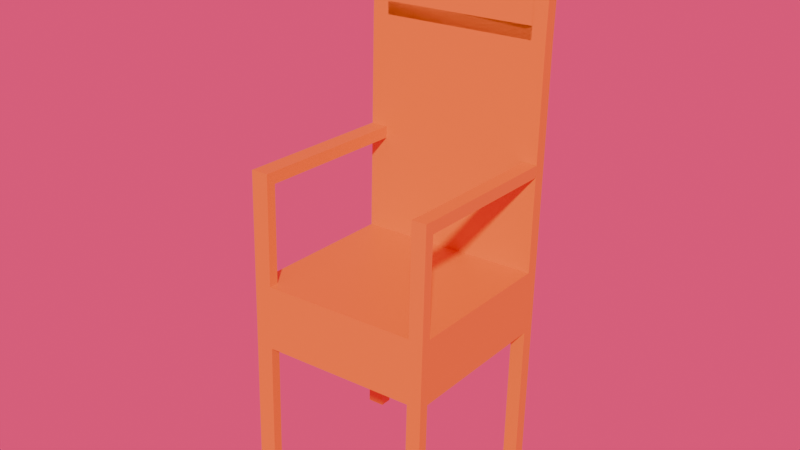 # Source: Silla.blend  (saved by Blender 4.0.36; exported with 4.5.12 LTS)
import bpy
from mathutils import Matrix  # noqa: F401  (used for matrix-valued properties, if any)

bpy.ops.wm.read_factory_settings(use_empty=True)
scene = bpy.context.scene
scene.name = 'Scene'

# ---- collections
col_collection = bpy.data.collections.new('Collection'); scene.collection.children.link(col_collection)

# ---- materials (node trees are filled in below, after node groups)
mat_material = bpy.data.materials.new('Material')
mat_material.alpha_threshold = 0.0
mat_material.use_transparent_shadow = False
mat_material.roughness = 0.5
mat_material.line_color = (0.0, 0.0, 0.0, 1.0)

# ---- material node trees
mat_material.use_nodes = True; mat_material.node_tree.nodes.clear()
_N = mat_material.node_tree.nodes; _L = mat_material.node_tree.links
n0 = _N.new('ShaderNodeOutputMaterial'); n0.name = 'Material Output'; n0.location = (300, 300)
n1 = _N.new('ShaderNodeBsdfPrincipled'); n1.name = 'Principled BSDF'; n1.location = (10, 300)
n1.inputs[0].default_value = (0.8008, 0.2367, 0.02301, 1.0)
n1.inputs[3].default_value = 1.45
_L.new(n1.outputs[0], n0.inputs[0])
n0.is_active_output = True

# ---- world
world_world = bpy.data.worlds.new('World'); scene.world = world_world
world_world.use_nodes = True; world_world.node_tree.nodes.clear()
_N = world_world.node_tree.nodes; _L = world_world.node_tree.links
n0 = _N.new('ShaderNodeOutputWorld'); n0.name = 'World Output'; n0.location = (300, 300)
n1 = _N.new('ShaderNodeBackground'); n1.name = 'Background'; n1.location = (10, 300)
n2 = _N.new('ShaderNodeBrightContrast'); n2.name = 'Brillo / Contraste'; n2.location = (-190, 280)
n2.inputs[0].default_value = (1.0, 0.03848, 0.1881, 1.0)
_L.new(n1.outputs[0], n0.inputs[0])
_L.new(n2.outputs[0], n1.inputs[0])
n0.is_active_output = True
world_world.color = (0.05088, 0.05088, 0.05088)
world_world.use_sun_shadow = False
world_world.sun_shadow_jitter_overblur = 0.0

# ---- meshes
me_cube = bpy.data.meshes.new('Cube')
me_cube.from_pydata([(1.0, 1.0, 1.0), (1.0, 1.0, -1.0), (1.0, -1.0, 1.0), (1.0, -1.0, -1.0), (-1.0, 1.0, 1.0), (-1.0, 1.0, -1.0), (-1.0, -1.0, 1.0), (-1.0, -1.0, -1.0), (1.0, 1.0, 0.8927), (-1.0, -1.0, 0.8927), (1.0, -1.0, 0.8927), (-1.0, 1.0, 0.8927), (-1.0, 0.846, -1.0), (1.0, 0.846, 1.0), (-1.0, 0.846, 1.0), (1.0, 0.846, -1.0), (1.0, 0.846, 0.8927), (-1.0, 0.846, 0.8927), (-1.0, -0.8122, -1.0), (1.0, -0.8122, 1.0), (1.0, -0.8122, 0.8927), (-1.0, -0.8122, 1.0), (1.0, -0.8122, -1.0), (-1.0, -0.8122, 0.8927), (1.0, 1.0, -0.8595), (1.0, -1.0, -0.8595), (-1.0, 1.0, -0.8595), (-1.0, -1.0, -0.8595), (-1.0, 0.846, -0.8595), (1.0, 0.846, -0.8595), (-1.0, -0.8122, -0.8595), (1.0, -0.8122, -0.8595), (52.38, 1.0, -0.8595), (52.38, 1.0, -1.0), (52.38, -1.0, -0.8595), (52.38, -1.0, -1.0), (52.38, -0.8122, 1.0), (52.38, -1.0, 1.0), (52.38, 0.846, -1.0), (52.38, 1.0, 1.0), (52.38, 1.0, 0.8927), (52.38, -1.0, 0.8927), (52.38, -0.8122, 0.8927), (52.38, 0.846, 1.0), (52.38, 0.846, 0.8927), (52.38, 0.846, -0.8595), (52.38, -0.8122, -1.0), (52.38, -0.8122, -0.8595), (-56.56, -0.8122, -1.0), (-56.56, -1.0, -1.0), (-56.56, 1.0, -0.8595), (-56.56, 1.0, -1.0), (-56.56, 0.846, -1.0), (-56.56, 0.846, -0.8595), (-56.56, -0.8122, -0.8595), (-56.56, -1.0, -0.8595), (-59.78, 0.846, -1.0), (-59.78, 0.846, -0.8595), (-56.56, -0.817, -0.8595), (-56.56, -0.817, -1.0), (-59.78, -0.817, -0.8595), (-59.78, -0.817, -1.0), (-25.62, -1.0, 0.8927), (-25.62, -1.0, 1.0), (-25.62, -0.8122, 1.0), (-25.62, -0.8122, 0.8927), (-25.26, 0.846, 1.0), (-25.26, 1.0, 1.0), (-25.26, 1.0, 0.8927), (-25.26, 0.846, 0.8927), (-28.62, -1.0, 0.8927), (-28.62, -1.0, 1.0), (-28.62, -0.8122, 1.0), (-28.62, -0.8122, 0.8927), (-25.62, -1.0, -0.8655), (-25.62, -0.8122, -0.8655), (-28.62, -1.0, -0.8655), (-28.62, -0.8122, -0.8655), (-28.2, 0.846, 1.0), (-28.2, 1.0, 1.0), (-28.2, 1.0, 0.8927), (-28.2, 0.846, 0.8927), (-25.2, 0.846, 0.9998), (-25.2, 0.9999, 0.9998), (-25.2, 0.846, 0.8925), (-25.2, 0.9999, 0.8925), (-28.14, 0.846, 0.9998), (-28.14, 0.9999, 0.9998), (-28.14, 0.846, 0.8925), (-28.14, 0.9999, 0.8925), (-25.2, 0.846, -0.856), (-25.2, 0.9999, -0.856), (-28.14, 0.846, -0.856), (-28.14, 0.9999, -0.856), (-76.95, -0.8, -1.0), (-76.95, -0.9878, -1.0), (-76.95, 1.012, -0.8595), (-76.95, 1.012, -1.0), (-76.95, 0.8583, -1.0), (-76.95, 0.8583, -0.8595), (-76.95, -0.8, -0.8595), (-76.95, -0.9878, -0.8595), (-80.17, -0.8, -1.0), (-80.17, -0.9878, -1.0), (-80.17, 1.012, -0.8595), (-80.17, 1.012, -1.0), (-80.17, 0.8583, -1.0), (-80.17, 0.8583, -0.8595), (-80.17, -0.8, -0.8595), (-80.17, -0.9878, -0.8595), (15.04, -0.8122, 0.8927), (15.04, -1.0, 0.8927), (15.04, -0.8122, -1.0), (15.04, 0.846, -1.0), (15.04, 1.0, 0.8927), (15.04, 0.846, 0.8927), (15.04, 0.846, -0.8595), (15.04, 0.846, 1.0), (15.04, -0.8122, 1.0), (15.04, -0.8122, -0.8595), (15.04, 1.0, -0.8595), (15.04, -1.0, -0.8595)], [], [(19, 21, 6, 2), (10, 2, 6, 9), (11, 17, 69, 68), (18, 22, 3, 7), (3, 22, 46, 35), (11, 4, 0, 8), (26, 11, 8, 24), (16, 13, 117, 115), (28, 17, 11, 26), (25, 10, 9, 27), (30, 23, 17, 28), (15, 29, 116, 113), (0, 13, 43, 39), (5, 1, 15, 12), (23, 21, 14, 17), (0, 4, 14, 13), (21, 23, 65, 64), (27, 9, 23, 30), (29, 16, 20, 31), (16, 29, 116, 115), (12, 15, 22, 18), (13, 14, 21, 19), (20, 16, 115, 110), (12, 18, 48, 52), (31, 25, 34, 47), (7, 27, 55, 49), (3, 25, 27, 7), (26, 5, 51, 50), (13, 16, 44, 43), (5, 26, 24, 1), (42, 36, 37, 41), (40, 39, 43, 44), (33, 32, 45, 38), (46, 47, 34, 35), (2, 10, 41, 37), (19, 2, 37, 36), (16, 8, 40, 44), (1, 24, 32, 33), (24, 29, 45, 32), (10, 20, 42, 41), (22, 31, 47, 46), (15, 1, 33, 38), (20, 19, 36, 42), (25, 3, 35, 34), (8, 0, 39, 40), (29, 15, 38, 45), (57, 53, 99, 107), (48, 49, 95, 94), (52, 53, 58, 59), (28, 26, 50, 53), (30, 28, 53, 54), (18, 7, 49, 48), (27, 30, 54, 55), (5, 12, 52, 51), (53, 52, 98, 99), (49, 55, 101, 95), (53, 50, 96, 99), (51, 52, 98, 97), (56, 57, 107, 106), (54, 53, 99, 100), (52, 56, 106, 98), (50, 51, 97, 96), (59, 58, 60, 61), (56, 52, 59, 61), (57, 56, 61, 60), (53, 57, 60, 58), (64, 65, 73, 72), (9, 6, 63, 62), (23, 9, 62, 65), (6, 21, 64, 63), (69, 81, 88, 84), (17, 14, 66, 69), (4, 11, 68, 67), (14, 4, 67, 66), (70, 71, 72, 73), (63, 64, 72, 71), (70, 73, 77, 76), (62, 63, 71, 70), (75, 74, 76, 77), (62, 70, 76, 74), (65, 62, 74, 75), (73, 65, 75, 77), (81, 78, 79, 80), (67, 79, 87, 83), (69, 66, 78, 81), (67, 68, 80, 79), (85, 84, 90, 91), (82, 83, 87, 86), (81, 80, 89, 88), (68, 69, 84, 85), (79, 78, 86, 87), (66, 67, 83, 82), (78, 66, 82, 86), (80, 68, 85, 89), (91, 90, 92, 93), (84, 88, 92, 90), (89, 85, 91, 93), (88, 89, 93, 92), (96, 97, 105, 104), (94, 100, 99, 98), (103, 109, 108, 102), (106, 107, 104, 105), (95, 101, 109, 103), (97, 98, 106, 105), (94, 95, 103, 102), (99, 96, 104, 107), (101, 100, 108, 109), (100, 94, 102, 108), (55, 54, 100, 101), (52, 48, 94, 98), (119, 110, 111, 121), (120, 114, 115, 116), (115, 117, 118, 110), (113, 116, 119, 112), (25, 31, 119, 121), (31, 20, 110, 119), (24, 8, 114, 120), (29, 31, 119, 116), (10, 25, 121, 111), (22, 15, 113, 112), (8, 16, 115, 114), (29, 24, 120, 116), (20, 10, 111, 110), (31, 22, 112, 119), (13, 19, 118, 117), (19, 20, 110, 118)])
_uv = me_cube.uv_layers.new(name='UVMap')
_uv.uv.foreach_set('vector', [0.625, 0.7265, 0.875, 0.7265, 0.875, 0.75, 0.625, 0.75, 0.6116, 0.75, 0.625, 0.75, 0.625, 1.0, 0.6116, 1.0, 0.6116, 0.25, 0.6116, 0.2308, 0.6116, 0.2308, 0.6116, 0.25, 0.125, 0.7265, 0.375, 0.7265, 0.375, 0.75, 0.125, 0.75, 0.375, 0.75, 0.375, 0.7265, 0.375, 0.7265, 0.375, 0.75, 0.6116, 0.25, 0.625, 0.25, 0.625, 0.5, 0.6116, 0.5, 0.3926, 0.25, 0.6116, 0.25, 0.6116, 0.5, 0.3926, 0.5, 0.6116, 0.5192, 0.625, 0.5192, 0.625, 0.5192, 0.6116, 0.5192, 0.3926, 0.2308, 0.6116, 0.2308, 0.6116, 0.25, 0.3926, 0.25, 0.3926, 0.75, 0.6116, 0.75, 0.6116, 1.0, 0.3926, 1.0, 0.3926, 0.02347, 0.6116, 0.02347, 0.6116, 0.2308, 0.3926, 0.2308, 0.375, 0.5192, 0.3926, 0.5192, 0.3926, 0.5192, 0.375, 0.5192, 0.625, 0.5, 0.625, 0.5192, 0.625, 0.5192, 0.625, 0.5, 0.125, 0.5, 0.375, 0.5, 0.375, 0.5192, 0.125, 0.5192, 0.6116, 0.02347, 0.625, 0.02347, 0.625, 0.2308, 0.6116, 0.2308, 0.625, 0.5, 0.875, 0.5, 0.875, 0.5192, 0.625, 0.5192, 0.625, 0.02347, 0.6116, 0.02347, 0.6116, 0.02347, 0.625, 0.02347, 0.3926, 0.0, 0.6116, 0.0, 0.6116, 0.02347, 0.3926, 0.02347, 0.3926, 0.5192, 0.6116, 0.5192, 0.6116, 0.7265, 0.3926, 0.7265, 0.6116, 0.5192, 0.3926, 0.5192, 0.3926, 0.5192, 0.6116, 0.5192, 0.125, 0.5192, 0.375, 0.5192, 0.375, 0.7265, 0.125, 0.7265, 0.625, 0.5192, 0.875, 0.5192, 0.875, 0.7265, 0.625, 0.7265, 0.6116, 0.7265, 0.6116, 0.5192, 0.6116, 0.5192, 0.6116, 0.7265, 0.125, 0.5192, 0.125, 0.7265, 0.125, 0.7265, 0.125, 0.5192, 0.3926, 0.7265, 0.3926, 0.75, 0.3926, 0.75, 0.3926, 0.7265, 0.375, 1.0, 0.3926, 1.0, 0.3926, 1.0, 0.375, 1.0, 0.375, 0.75, 0.3926, 0.75, 0.3926, 1.0, 0.375, 1.0, 0.3926, 0.25, 0.375, 0.25, 0.375, 0.25, 0.3926, 0.25, 0.625, 0.5192, 0.6116, 0.5192, 0.6116, 0.5192, 0.625, 0.5192, 0.375, 0.25, 0.3926, 0.25, 0.3926, 0.5, 0.375, 0.5, 0.6116, 0.7265, 0.625, 0.7265, 0.625, 0.75, 0.6116, 0.75, 0.6116, 0.5, 0.625, 0.5, 0.625, 0.5192, 0.6116, 0.5192, 0.375, 0.5, 0.3926, 0.5, 0.3926, 0.5192, 0.375, 0.5192, 0.375, 0.7265, 0.3926, 0.7265, 0.3926, 0.75, 0.375, 0.75, 0.625, 0.75, 0.6116, 0.75, 0.6116, 0.75, 0.625, 0.75, 0.625, 0.7265, 0.625, 0.75, 0.625, 0.75, 0.625, 0.7265, 0.6116, 0.5192, 0.6116, 0.5, 0.6116, 0.5, 0.6116, 0.5192, 0.375, 0.5, 0.3926, 0.5, 0.3926, 0.5, 0.375, 0.5, 0.3926, 0.5, 0.3926, 0.5192, 0.3926, 0.5192, 0.3926, 0.5, 0.6116, 0.75, 0.6116, 0.7265, 0.6116, 0.7265, 0.6116, 0.75, 0.375, 0.7265, 0.3926, 0.7265, 0.3926, 0.7265, 0.375, 0.7265, 0.375, 0.5192, 0.375, 0.5, 0.375, 0.5, 0.375, 0.5192, 0.6116, 0.7265, 0.625, 0.7265, 0.625, 0.7265, 0.6116, 0.7265, 0.3926, 0.75, 0.375, 0.75, 0.375, 0.75, 0.3926, 0.75, 0.6116, 0.5, 0.625, 0.5, 0.625, 0.5, 0.6116, 0.5, 0.3926, 0.5192, 0.375, 0.5192, 0.375, 0.5192, 0.3926, 0.5192, 0.3926, 0.2308, 0.3926, 0.2308, 0.3926, 0.2308, 0.3926, 0.2308, 0.125, 0.7265, 0.125, 0.75, 0.125, 0.75, 0.125, 0.7265, 0.375, 0.2308, 0.3926, 0.2308, 0.3926, 0.2308, 0.375, 0.2308, 0.3926, 0.2308, 0.3926, 0.25, 0.3926, 0.25, 0.3926, 0.2308, 0.3926, 0.02347, 0.3926, 0.2308, 0.3926, 0.2308, 0.3926, 0.02347, 0.125, 0.7265, 0.125, 0.75, 0.125, 0.75, 0.125, 0.7265, 0.3926, 0.0, 0.3926, 0.02347, 0.3926, 0.02347, 0.3926, 0.0, 0.125, 0.5, 0.125, 0.5192, 0.125, 0.5192, 0.125, 0.5, 0.3926, 0.2308, 0.375, 0.2308, 0.375, 0.2308, 0.3926, 0.2308, 0.375, 1.0, 0.3926, 1.0, 0.3926, 1.0, 0.375, 1.0, 0.3926, 0.2308, 0.3926, 0.25, 0.3926, 0.25, 0.3926, 0.2308, 0.125, 0.5, 0.125, 0.5192, 0.125, 0.5192, 0.125, 0.5, 0.375, 0.2308, 0.3926, 0.2308, 0.3926, 0.2308, 0.375, 0.2308, 0.3926, 0.02347, 0.3926, 0.2308, 0.3926, 0.2308, 0.3926, 0.02347, 0.125, 0.5192, 0.125, 0.5192, 0.125, 0.5192, 0.125, 0.5192, 0.3926, 0.25, 0.375, 0.25, 0.375, 0.25, 0.3926, 0.25, 0.375, 0.2308, 0.3926, 0.2308, 0.3926, 0.2308, 0.375, 0.2308, 0.125, 0.5192, 0.125, 0.5192, 0.125, 0.5192, 0.125, 0.5192, 0.3926, 0.2308, 0.375, 0.2308, 0.375, 0.2308, 0.3926, 0.2308, 0.3926, 0.2308, 0.3926, 0.2308, 0.3926, 0.2308, 0.3926, 0.2308, 0.625, 0.02347, 0.6116, 0.02347, 0.6116, 0.02347, 0.625, 0.02347, 0.6116, 1.0, 0.625, 1.0, 0.625, 1.0, 0.6116, 1.0, 0.6116, 0.02347, 0.6116, 0.0, 0.6116, 0.0, 0.6116, 0.02347, 0.875, 0.75, 0.875, 0.7265, 0.875, 0.7265, 0.875, 0.75, 0.6116, 0.2308, 0.6116, 0.2308, 0.6116, 0.2308, 0.6116, 0.2308, 0.6116, 0.2308, 0.625, 0.2308, 0.625, 0.2308, 0.6116, 0.2308, 0.625, 0.25, 0.6116, 0.25, 0.6116, 0.25, 0.625, 0.25, 0.875, 0.5192, 0.875, 0.5, 0.875, 0.5, 0.875, 0.5192, 0.6116, 0.0, 0.625, 0.0, 0.625, 0.02347, 0.6116, 0.02347, 0.875, 0.75, 0.875, 0.7265, 0.875, 0.7265, 0.875, 0.75, 0.6116, 0.0, 0.6116, 0.02347, 0.6116, 0.02347, 0.6116, 0.0, 0.6116, 1.0, 0.625, 1.0, 0.625, 1.0, 0.6116, 1.0, 0.6116, 0.02347, 0.6116, 0.0, 0.6116, 0.0, 0.6116, 0.02347, 0.6116, 1.0, 0.6116, 1.0, 0.6116, 1.0, 0.6116, 1.0, 0.6116, 0.02347, 0.6116, 0.0, 0.6116, 0.0, 0.6116, 0.02347, 0.6116, 0.02347, 0.6116, 0.02347, 0.6116, 0.02347, 0.6116, 0.02347, 0.6116, 0.2308, 0.625, 0.2308, 0.625, 0.25, 0.6116, 0.25, 0.625, 0.25, 0.625, 0.25, 0.625, 0.25, 0.625, 0.25, 0.6116, 0.2308, 0.625, 0.2308, 0.625, 0.2308, 0.6116, 0.2308, 0.625, 0.25, 0.6116, 0.25, 0.6116, 0.25, 0.625, 0.25, 0.6116, 0.25, 0.6116, 0.2308, 0.6116, 0.2308, 0.6116, 0.25, 0.875, 0.5192, 0.875, 0.5, 0.875, 0.5, 0.875, 0.5192, 0.6116, 0.2308, 0.6116, 0.25, 0.6116, 0.25, 0.6116, 0.2308, 0.6116, 0.25, 0.6116, 0.2308, 0.6116, 0.2308, 0.6116, 0.25, 0.625, 0.25, 0.625, 0.2308, 0.625, 0.2308, 0.625, 0.25, 0.875, 0.5192, 0.875, 0.5, 0.875, 0.5, 0.875, 0.5192, 0.625, 0.2308, 0.625, 0.2308, 0.625, 0.2308, 0.625, 0.2308, 0.6116, 0.25, 0.6116, 0.25, 0.6116, 0.25, 0.6116, 0.25, 0.6116, 0.25, 0.6116, 0.2308, 0.6116, 0.2308, 0.6116, 0.25, 0.6116, 0.2308, 0.6116, 0.2308, 0.6116, 0.2308, 0.6116, 0.2308, 0.6116, 0.25, 0.6116, 0.25, 0.6116, 0.25, 0.6116, 0.25, 0.6116, 0.2308, 0.6116, 0.25, 0.6116, 0.25, 0.6116, 0.2308, 0.3926, 0.25, 0.375, 0.25, 0.375, 0.25, 0.3926, 0.25, 0.375, 0.02347, 0.3926, 0.02347, 0.3926, 0.2308, 0.375, 0.2308, 0.375, 0.0, 0.3926, 0.0, 0.3926, 0.02347, 0.375, 0.02347, 0.375, 0.2308, 0.3926, 0.2308, 0.3926, 0.25, 0.375, 0.25, 0.375, 1.0, 0.3926, 1.0, 0.3926, 1.0, 0.375, 1.0, 0.125, 0.5, 0.125, 0.5192, 0.125, 0.5192, 0.125, 0.5, 0.125, 0.7265, 0.125, 0.75, 0.125, 0.75, 0.125, 0.7265, 0.3926, 0.2308, 0.3926, 0.25, 0.3926, 0.25, 0.3926, 0.2308, 0.3926, 0.0, 0.3926, 0.02347, 0.3926, 0.02347, 0.3926, 0.0, 0.3926, 0.02347, 0.375, 0.02347, 0.375, 0.02347, 0.3926, 0.02347, 0.3926, 0.0, 0.3926, 0.02347, 0.3926, 0.02347, 0.3926, 0.0, 0.125, 0.5192, 0.125, 0.7265, 0.125, 0.7265, 0.125, 0.5192, 0.3926, 0.7265, 0.6116, 0.7265, 0.6116, 0.75, 0.3926, 0.75, 0.3926, 0.5, 0.6116, 0.5, 0.6116, 0.5192, 0.3926, 0.5192, 0.6116, 0.5192, 0.625, 0.5192, 0.625, 0.7265, 0.6116, 0.7265, 0.375, 0.5192, 0.3926, 0.5192, 0.3926, 0.7265, 0.375, 0.7265, 0.3926, 0.75, 0.3926, 0.7265, 0.3926, 0.7265, 0.3926, 0.75, 0.3926, 0.7265, 0.6116, 0.7265, 0.6116, 0.7265, 0.3926, 0.7265, 0.3926, 0.5, 0.6116, 0.5, 0.6116, 0.5, 0.3926, 0.5, 0.3926, 0.5192, 0.3926, 0.7265, 0.3926, 0.7265, 0.3926, 0.5192, 0.6116, 0.75, 0.3926, 0.75, 0.3926, 0.75, 0.6116, 0.75, 0.375, 0.7265, 0.375, 0.5192, 0.375, 0.5192, 0.375, 0.7265, 0.6116, 0.5, 0.6116, 0.5192, 0.6116, 0.5192, 0.6116, 0.5, 0.3926, 0.5192, 0.3926, 0.5, 0.3926, 0.5, 0.3926, 0.5192, 0.6116, 0.7265, 0.6116, 0.75, 0.6116, 0.75, 0.6116, 0.7265, 0.3926, 0.7265, 0.375, 0.7265, 0.375, 0.7265, 0.3926, 0.7265, 0.625, 0.5192, 0.625, 0.7265, 0.625, 0.7265, 0.625, 0.5192, 0.625, 0.7265, 0.6116, 0.7265, 0.6116, 0.7265, 0.625, 0.7265])
_ca = me_cube.color_attributes.new('Atributo', 'BYTE_COLOR', 'CORNER')
_ca.data.foreach_set('color', [1.0, 1.0, 1.0, 1.0, 1.0, 1.0, 1.0, 1.0, 1.0, 1.0, 1.0, 1.0, 1.0, 1.0, 1.0, 1.0, 1.0, 1.0, 1.0, 1.0, 1.0, 1.0, 1.0, 1.0, 1.0, 1.0, 1.0, 1.0, 1.0, 1.0, 1.0, 1.0, 1.0, 1.0, 1.0, 1.0, 1.0, 1.0, 1.0, 1.0, 1.0, 1.0, 1.0, 1.0, 1.0, 1.0, 1.0, 1.0, 1.0, 1.0, 1.0, 1.0, 1.0, 1.0, 1.0, 1.0, 1.0, 1.0, 1.0, 1.0, 1.0, 1.0, 1.0, 1.0, 1.0, 1.0, 1.0, 1.0, 1.0, 1.0, 1.0, 1.0, 1.0, 1.0, 1.0, 1.0, 1.0, 1.0, 1.0, 1.0, 1.0, 1.0, 1.0, 1.0, 1.0, 1.0, 1.0, 1.0, 1.0, 1.0, 1.0, 1.0, 1.0, 1.0, 1.0, 1.0, 1.0, 1.0, 1.0, 1.0, 1.0, 1.0, 1.0, 1.0, 1.0, 1.0, 1.0, 1.0, 1.0, 1.0, 1.0, 1.0, 1.0, 1.0, 1.0, 1.0, 1.0, 1.0, 1.0, 1.0, 1.0, 1.0, 1.0, 1.0, 1.0, 1.0, 1.0, 1.0, 1.0, 1.0, 1.0, 1.0, 1.0, 1.0, 1.0, 1.0, 1.0, 1.0, 1.0, 1.0, 1.0, 1.0, 1.0, 1.0, 1.0, 1.0, 1.0, 1.0, 1.0, 1.0, 1.0, 1.0, 1.0, 1.0, 1.0, 1.0, 1.0, 1.0, 1.0, 1.0, 1.0, 1.0, 1.0, 1.0, 1.0, 1.0, 1.0, 1.0, 1.0, 1.0, 1.0, 1.0, 1.0, 1.0, 1.0, 1.0, 1.0, 1.0, 1.0, 1.0, 1.0, 1.0, 1.0, 1.0, 1.0, 1.0, 1.0, 1.0, 1.0, 1.0, 1.0, 1.0, 1.0, 1.0, 1.0, 1.0, 1.0, 1.0, 1.0, 1.0, 1.0, 1.0, 1.0, 1.0, 1.0, 1.0, 1.0, 1.0, 1.0, 1.0, 1.0, 1.0, 1.0, 1.0, 1.0, 1.0, 1.0, 1.0, 1.0, 1.0, 1.0, 1.0, 1.0, 1.0, 1.0, 1.0, 1.0, 1.0, 1.0, 1.0, 1.0, 1.0, 1.0, 1.0, 1.0, 1.0, 1.0, 1.0, 1.0, 1.0, 1.0, 1.0, 1.0, 1.0, 1.0, 1.0, 1.0, 1.0, 1.0, 1.0, 1.0, 1.0, 1.0, 1.0, 1.0, 1.0, 1.0, 1.0, 1.0, 1.0, 1.0, 1.0, 1.0, 1.0, 1.0, 1.0, 1.0, 1.0, 1.0, 1.0, 1.0, 1.0, 1.0, 1.0, 1.0, 1.0, 1.0, 1.0, 1.0, 1.0, 1.0, 1.0, 1.0, 1.0, 1.0, 1.0, 1.0, 1.0, 1.0, 1.0, 1.0, 1.0, 1.0, 1.0, 1.0, 1.0, 1.0, 1.0, 1.0, 1.0, 1.0, 1.0, 1.0, 1.0, 1.0, 1.0, 1.0, 1.0, 1.0, 1.0, 1.0, 1.0, 1.0, 1.0, 1.0, 1.0, 1.0, 1.0, 1.0, 1.0, 1.0, 1.0, 1.0, 1.0, 1.0, 1.0, 1.0, 1.0, 1.0, 1.0, 1.0, 1.0, 1.0, 1.0, 1.0, 1.0, 1.0, 1.0, 1.0, 1.0, 1.0, 1.0, 1.0, 1.0, 1.0, 1.0, 1.0, 1.0, 1.0, 1.0, 1.0, 1.0, 1.0, 1.0, 1.0, 1.0, 1.0, 1.0, 1.0, 1.0, 1.0, 1.0, 1.0, 1.0, 1.0, 1.0, 1.0, 1.0, 1.0, 1.0, 1.0, 1.0, 1.0, 1.0, 1.0, 1.0, 1.0, 1.0, 1.0, 1.0, 1.0, 1.0, 1.0, 1.0, 1.0, 1.0, 1.0, 1.0, 1.0, 1.0, 1.0, 1.0, 1.0, 1.0, 1.0, 1.0, 1.0, 1.0, 1.0, 1.0, 1.0, 1.0, 1.0, 1.0, 1.0, 1.0, 1.0, 1.0, 1.0, 1.0, 1.0, 1.0, 1.0, 1.0, 1.0, 1.0, 1.0, 1.0, 1.0, 1.0, 1.0, 1.0, 1.0, 1.0, 1.0, 1.0, 1.0, 1.0, 1.0, 1.0, 1.0, 1.0, 1.0, 1.0, 1.0, 1.0, 1.0, 1.0, 1.0, 1.0, 1.0, 1.0, 1.0, 1.0, 1.0, 1.0, 1.0, 1.0, 1.0, 1.0, 1.0, 1.0, 1.0, 1.0, 1.0, 1.0, 1.0, 1.0, 1.0, 1.0, 1.0, 1.0, 1.0, 1.0, 1.0, 1.0, 1.0, 1.0, 1.0, 1.0, 1.0, 1.0, 1.0, 1.0, 1.0, 1.0, 1.0, 1.0, 1.0, 1.0, 1.0, 1.0, 1.0, 1.0, 1.0, 1.0, 1.0, 1.0, 1.0, 1.0, 1.0, 1.0, 1.0, 1.0, 1.0, 1.0, 1.0, 1.0, 1.0, 1.0, 1.0, 1.0, 1.0, 1.0, 1.0, 1.0, 1.0, 1.0, 1.0, 1.0, 1.0, 1.0, 1.0, 1.0, 1.0, 1.0, 1.0, 1.0, 1.0, 1.0, 1.0, 1.0, 1.0, 1.0, 1.0, 1.0, 1.0, 1.0, 1.0, 1.0, 1.0, 1.0, 1.0, 1.0, 1.0, 1.0, 1.0, 1.0, 1.0, 1.0, 1.0, 1.0, 1.0, 1.0, 1.0, 1.0, 1.0, 1.0, 1.0, 1.0, 1.0, 1.0, 1.0, 1.0, 1.0, 1.0, 1.0, 1.0, 1.0, 1.0, 1.0, 1.0, 1.0, 1.0, 1.0, 1.0, 1.0, 1.0, 1.0, 1.0, 1.0, 1.0, 1.0, 1.0, 1.0, 1.0, 1.0, 1.0, 1.0, 1.0, 1.0, 1.0, 1.0, 1.0, 1.0, 1.0, 1.0, 1.0, 1.0, 1.0, 1.0, 1.0, 1.0, 1.0, 1.0, 1.0, 1.0, 1.0, 1.0, 1.0, 1.0, 1.0, 1.0, 1.0, 1.0, 1.0, 1.0, 1.0, 1.0, 1.0, 1.0, 1.0, 1.0, 1.0, 1.0, 1.0, 1.0, 1.0, 1.0, 1.0, 1.0, 1.0, 1.0, 1.0, 1.0, 1.0, 1.0, 1.0, 1.0, 1.0, 1.0, 1.0, 1.0, 1.0, 1.0, 1.0, 1.0, 1.0, 1.0, 1.0, 1.0, 1.0, 1.0, 1.0, 1.0, 1.0, 1.0, 1.0, 1.0, 1.0, 1.0, 1.0, 1.0, 1.0, 1.0, 1.0, 1.0, 1.0, 1.0, 1.0, 1.0, 1.0, 1.0, 1.0, 1.0, 1.0, 1.0, 1.0, 1.0, 1.0, 1.0, 1.0, 1.0, 1.0, 1.0, 1.0, 1.0, 1.0, 1.0, 1.0, 1.0, 1.0, 1.0, 1.0, 1.0, 1.0, 1.0, 1.0, 1.0, 1.0, 1.0, 1.0, 1.0, 1.0, 1.0, 1.0, 1.0, 1.0, 1.0, 1.0, 1.0, 1.0, 1.0, 1.0, 1.0, 1.0, 1.0, 1.0, 1.0, 1.0, 1.0, 1.0, 1.0, 1.0, 1.0, 1.0, 1.0, 1.0, 1.0, 1.0, 1.0, 1.0, 1.0, 1.0, 1.0, 1.0, 1.0, 1.0, 1.0, 1.0, 1.0, 1.0, 1.0, 1.0, 1.0, 1.0, 1.0, 1.0, 1.0, 1.0, 1.0, 1.0, 1.0, 1.0, 1.0, 1.0, 1.0, 1.0, 1.0, 1.0, 1.0, 1.0, 1.0, 1.0, 1.0, 1.0, 1.0, 1.0, 1.0, 1.0, 1.0, 1.0, 1.0, 1.0, 1.0, 1.0, 1.0, 1.0, 1.0, 1.0, 1.0, 1.0, 1.0, 1.0, 1.0, 1.0, 1.0, 1.0, 1.0, 1.0, 1.0, 1.0, 1.0, 1.0, 1.0, 1.0, 1.0, 1.0, 1.0, 1.0, 1.0, 1.0, 1.0, 1.0, 1.0, 1.0, 1.0, 1.0, 1.0, 1.0, 1.0, 1.0, 1.0, 1.0, 1.0, 1.0, 1.0, 1.0, 1.0, 1.0, 1.0, 1.0, 1.0, 1.0, 1.0, 1.0, 1.0, 1.0, 1.0, 1.0, 1.0, 1.0, 1.0, 1.0, 1.0, 1.0, 1.0, 1.0, 1.0, 1.0, 1.0, 1.0, 1.0, 1.0, 1.0, 1.0, 1.0, 1.0, 1.0, 1.0, 1.0, 1.0, 1.0, 1.0, 1.0, 1.0, 1.0, 1.0, 1.0, 1.0, 1.0, 1.0, 1.0, 1.0, 1.0, 1.0, 1.0, 1.0, 1.0, 1.0, 1.0, 1.0, 1.0, 1.0, 1.0, 1.0, 1.0, 1.0, 1.0, 1.0, 1.0, 1.0, 1.0, 1.0, 1.0, 1.0, 1.0, 1.0, 1.0, 1.0, 1.0, 1.0, 1.0, 1.0, 1.0, 1.0, 1.0, 1.0, 1.0, 1.0, 1.0, 1.0, 1.0, 1.0, 1.0, 1.0, 1.0, 1.0, 1.0, 1.0, 1.0, 1.0, 1.0, 1.0, 1.0, 1.0, 1.0, 1.0, 1.0, 1.0, 1.0, 1.0, 1.0, 1.0, 1.0, 1.0, 1.0, 1.0, 1.0, 1.0, 1.0, 1.0, 1.0, 1.0, 1.0, 1.0, 1.0, 1.0, 1.0, 1.0, 1.0, 1.0, 1.0, 1.0, 1.0, 1.0, 1.0, 1.0, 1.0, 1.0, 1.0, 1.0, 1.0, 1.0, 1.0, 1.0, 1.0, 1.0, 1.0, 1.0, 1.0, 1.0, 1.0, 1.0, 1.0, 1.0, 1.0, 1.0, 1.0, 1.0, 1.0, 1.0, 1.0, 1.0, 1.0, 1.0, 1.0, 1.0, 1.0, 1.0, 1.0, 1.0, 1.0, 1.0, 1.0, 1.0, 1.0, 1.0, 1.0, 1.0, 1.0, 1.0, 1.0, 1.0, 1.0, 1.0, 1.0, 1.0, 1.0, 1.0, 1.0, 1.0, 1.0, 1.0, 1.0, 1.0, 1.0, 1.0, 1.0, 1.0, 1.0, 1.0, 1.0, 1.0, 1.0, 1.0, 1.0, 1.0, 1.0, 1.0, 1.0, 1.0, 1.0, 1.0, 1.0, 1.0, 1.0, 1.0, 1.0, 1.0, 1.0, 1.0, 1.0, 1.0, 1.0, 1.0, 1.0, 1.0, 1.0, 1.0, 1.0, 1.0, 1.0, 1.0, 1.0, 1.0, 1.0, 1.0, 1.0, 1.0, 1.0, 1.0, 1.0, 1.0, 1.0, 1.0, 1.0, 1.0, 1.0, 1.0, 1.0, 1.0, 1.0, 1.0, 1.0, 1.0, 1.0, 1.0, 1.0, 1.0, 1.0, 1.0, 1.0, 1.0, 1.0, 1.0, 1.0, 1.0, 1.0, 1.0, 1.0, 1.0, 1.0, 1.0, 1.0, 1.0, 1.0, 1.0, 1.0, 1.0, 1.0, 1.0, 1.0, 1.0, 1.0, 1.0, 1.0, 1.0, 1.0, 1.0, 1.0, 1.0, 1.0, 1.0, 1.0, 1.0, 1.0, 1.0, 1.0, 1.0, 1.0, 1.0, 1.0, 1.0, 1.0, 1.0, 1.0, 1.0, 1.0, 1.0, 1.0, 1.0, 1.0, 1.0, 1.0, 1.0, 1.0, 1.0, 1.0, 1.0, 1.0, 1.0, 1.0, 1.0, 1.0, 1.0, 1.0, 1.0, 1.0, 1.0, 1.0, 1.0, 1.0, 1.0, 1.0, 1.0, 1.0, 1.0, 1.0, 1.0, 1.0, 1.0, 1.0, 1.0, 1.0, 1.0, 1.0, 1.0, 1.0, 1.0, 1.0, 1.0, 1.0, 1.0, 1.0, 1.0, 1.0, 1.0, 1.0, 1.0, 1.0, 1.0, 1.0, 1.0, 1.0, 1.0, 1.0, 1.0, 1.0, 1.0, 1.0, 1.0, 1.0, 1.0, 1.0, 1.0, 1.0, 1.0, 1.0, 1.0, 1.0, 1.0, 1.0, 1.0, 1.0, 1.0, 1.0, 1.0, 1.0, 1.0, 1.0, 1.0, 1.0, 1.0, 1.0, 1.0, 1.0, 1.0, 1.0, 1.0, 1.0, 1.0, 1.0, 1.0, 1.0, 1.0, 1.0, 1.0, 1.0, 1.0, 1.0, 1.0, 1.0, 1.0, 1.0, 1.0, 1.0, 1.0, 1.0, 1.0, 1.0, 1.0, 1.0, 1.0, 1.0, 1.0, 1.0, 1.0, 1.0, 1.0, 1.0, 1.0, 1.0, 1.0, 1.0, 1.0, 1.0, 1.0, 1.0, 1.0, 1.0, 1.0, 1.0, 1.0, 1.0, 1.0, 1.0, 1.0, 1.0, 1.0, 1.0, 1.0, 1.0, 1.0, 1.0, 1.0, 1.0, 1.0, 1.0, 1.0, 1.0, 1.0, 1.0, 1.0, 1.0, 1.0, 1.0, 1.0, 1.0, 1.0, 1.0, 1.0, 1.0, 1.0, 1.0, 1.0, 1.0, 1.0, 1.0, 1.0, 1.0, 1.0, 1.0, 1.0, 1.0, 1.0, 1.0, 1.0, 1.0, 1.0, 1.0, 1.0, 1.0, 1.0, 1.0, 1.0, 1.0, 1.0, 1.0, 1.0, 1.0, 1.0, 1.0, 1.0, 1.0, 1.0, 1.0, 1.0, 1.0, 1.0, 1.0, 1.0, 1.0, 1.0, 1.0, 1.0, 1.0, 1.0, 1.0, 1.0, 1.0, 1.0, 1.0, 1.0, 1.0, 1.0, 1.0, 1.0, 1.0, 1.0, 1.0, 1.0, 1.0, 1.0, 1.0, 1.0, 1.0, 1.0, 1.0, 1.0, 1.0, 1.0, 1.0, 1.0, 1.0, 1.0, 1.0, 1.0, 1.0, 1.0, 1.0, 1.0, 1.0, 1.0, 1.0, 1.0, 1.0, 1.0, 1.0, 1.0, 1.0, 1.0, 1.0, 1.0, 1.0, 1.0, 1.0, 1.0, 1.0, 1.0, 1.0, 1.0, 1.0, 1.0, 1.0, 1.0, 1.0, 1.0, 1.0, 1.0, 1.0, 1.0, 1.0, 1.0, 1.0, 1.0, 1.0, 1.0, 1.0, 1.0, 1.0, 1.0, 1.0, 1.0, 1.0, 1.0, 1.0, 1.0, 1.0, 1.0, 1.0, 1.0, 1.0, 1.0, 1.0, 1.0, 1.0, 1.0, 1.0, 1.0, 1.0, 1.0, 1.0, 1.0, 1.0, 1.0, 1.0, 1.0, 1.0, 1.0, 1.0, 1.0, 1.0, 1.0, 1.0, 1.0, 1.0, 1.0, 1.0, 1.0, 1.0, 1.0, 1.0, 1.0, 1.0, 1.0, 1.0, 1.0, 1.0, 1.0, 1.0, 1.0, 1.0, 1.0, 1.0, 1.0, 1.0, 1.0, 1.0, 1.0, 1.0, 1.0, 1.0, 1.0, 1.0, 1.0, 1.0, 1.0, 1.0, 1.0, 1.0, 1.0, 1.0, 1.0, 1.0, 1.0, 1.0, 1.0, 1.0, 1.0, 1.0, 1.0, 1.0, 1.0, 1.0, 1.0, 1.0, 1.0, 1.0, 1.0, 1.0, 1.0, 1.0, 1.0, 1.0, 1.0, 1.0, 1.0, 1.0, 1.0, 1.0, 1.0, 1.0, 1.0, 1.0, 1.0, 1.0, 1.0, 1.0, 1.0, 1.0, 1.0, 1.0, 1.0, 1.0, 1.0, 1.0, 1.0, 1.0, 1.0, 1.0, 1.0, 1.0, 1.0, 1.0, 1.0, 1.0, 1.0, 1.0, 1.0, 1.0, 1.0, 1.0, 1.0, 1.0, 1.0, 1.0, 1.0, 1.0, 1.0, 1.0, 1.0, 1.0, 1.0, 1.0, 1.0, 1.0, 1.0, 1.0, 1.0, 1.0, 1.0, 1.0, 1.0, 1.0, 1.0, 1.0, 1.0, 1.0, 1.0, 1.0, 1.0, 1.0, 1.0, 1.0, 1.0, 1.0, 1.0, 1.0, 1.0, 1.0, 1.0, 1.0, 1.0, 1.0, 1.0, 1.0, 1.0, 1.0, 1.0, 1.0, 1.0, 1.0, 1.0, 1.0, 1.0, 1.0, 1.0, 1.0, 1.0, 1.0, 1.0, 1.0, 1.0, 1.0, 1.0, 1.0, 1.0, 1.0, 1.0, 1.0, 1.0, 1.0, 1.0, 1.0, 1.0, 1.0, 1.0, 1.0, 1.0, 1.0, 1.0, 1.0, 1.0, 1.0, 1.0, 1.0, 1.0, 1.0, 1.0, 1.0, 1.0, 1.0, 1.0, 1.0, 1.0, 1.0, 1.0, 1.0, 1.0, 1.0, 1.0, 1.0, 1.0, 1.0, 1.0, 1.0, 1.0, 1.0, 1.0, 1.0, 1.0, 1.0, 1.0, 1.0, 1.0, 1.0, 1.0, 1.0, 1.0, 1.0, 1.0, 1.0, 1.0, 1.0, 1.0, 1.0, 1.0, 1.0, 1.0, 1.0, 1.0, 1.0, 1.0, 1.0, 1.0, 1.0, 1.0, 1.0, 1.0, 1.0, 1.0, 1.0, 1.0, 1.0, 1.0, 1.0, 1.0, 1.0, 1.0, 1.0, 1.0, 1.0, 1.0, 1.0, 1.0, 1.0, 1.0, 1.0, 1.0, 1.0, 1.0, 1.0, 1.0, 1.0, 1.0, 1.0, 1.0, 1.0, 1.0, 1.0, 1.0, 1.0, 1.0, 1.0, 1.0, 1.0, 1.0, 1.0, 1.0, 1.0, 1.0, 1.0, 1.0, 1.0, 1.0, 1.0, 1.0, 1.0, 1.0, 1.0, 1.0, 1.0, 1.0, 1.0, 1.0, 1.0, 1.0, 1.0, 1.0, 1.0, 1.0, 1.0, 1.0, 1.0, 1.0, 1.0, 1.0, 1.0, 1.0, 1.0, 1.0, 1.0, 1.0, 1.0, 1.0, 1.0, 1.0, 1.0, 1.0, 1.0, 1.0, 1.0, 1.0, 1.0, 1.0, 1.0, 1.0, 1.0, 1.0, 1.0, 1.0, 1.0, 1.0, 1.0, 1.0, 1.0, 1.0, 1.0, 1.0, 1.0, 1.0, 1.0, 1.0, 1.0, 1.0, 1.0, 1.0, 1.0, 1.0, 1.0, 1.0, 1.0, 1.0, 1.0, 1.0, 1.0, 1.0, 1.0, 1.0, 1.0, 1.0, 1.0, 1.0, 1.0, 1.0, 1.0, 1.0, 1.0, 1.0, 1.0, 1.0, 1.0, 1.0, 1.0, 1.0, 1.0, 1.0, 1.0, 1.0, 1.0, 1.0, 1.0, 1.0, 1.0, 1.0, 1.0, 1.0, 1.0, 1.0, 1.0, 1.0, 1.0, 1.0, 1.0, 1.0, 1.0, 1.0, 1.0, 1.0, 1.0, 1.0, 1.0, 1.0, 1.0, 1.0, 1.0, 1.0, 1.0, 1.0, 1.0, 1.0, 1.0, 1.0, 1.0, 1.0, 1.0, 1.0, 1.0, 1.0, 1.0, 1.0, 1.0, 1.0, 1.0, 1.0, 1.0, 1.0, 1.0, 1.0, 1.0, 1.0, 1.0, 1.0, 1.0, 1.0, 1.0, 1.0, 1.0, 1.0, 1.0, 1.0, 1.0, 1.0, 1.0, 1.0, 1.0, 1.0, 1.0, 1.0, 1.0, 1.0, 1.0, 1.0, 1.0, 1.0, 1.0, 1.0, 1.0, 1.0, 1.0, 1.0, 1.0, 1.0, 1.0, 1.0, 1.0, 1.0, 1.0, 1.0, 1.0, 1.0, 1.0, 1.0, 1.0, 1.0, 1.0, 1.0, 1.0, 1.0, 1.0, 1.0, 1.0, 1.0, 1.0, 1.0, 1.0, 1.0, 1.0, 1.0, 1.0, 1.0, 1.0, 1.0, 1.0, 1.0, 1.0, 1.0, 1.0, 1.0, 1.0, 1.0, 1.0, 1.0, 1.0, 1.0, 1.0, 1.0, 1.0, 1.0, 1.0, 1.0, 1.0, 1.0, 1.0, 1.0, 1.0, 1.0, 1.0, 1.0, 1.0, 1.0, 1.0, 1.0, 1.0, 1.0, 1.0, 1.0, 1.0, 1.0, 1.0, 1.0, 1.0, 1.0, 1.0, 1.0, 1.0, 1.0, 1.0, 1.0, 1.0, 1.0, 1.0, 1.0, 1.0, 1.0, 1.0, 1.0, 1.0, 1.0, 1.0, 1.0, 1.0, 1.0, 1.0, 1.0, 1.0, 1.0, 1.0, 1.0, 1.0, 1.0, 1.0, 1.0, 1.0, 1.0, 1.0, 1.0, 1.0, 1.0, 1.0, 1.0, 1.0, 1.0, 1.0, 1.0, 1.0, 1.0, 1.0, 1.0, 1.0, 1.0, 1.0, 1.0, 1.0, 1.0, 1.0, 1.0, 1.0, 1.0, 1.0, 1.0, 1.0, 1.0, 1.0, 1.0])
me_cube.materials.append(mat_material)
me_cube.use_mirror_vertex_groups = False
me_cube.update()

# ---- objects
ob_cube = bpy.data.objects.new('Cube', me_cube)

# ---- transforms, parenting, visibility, modifiers, constraints
ob_cube.location = (0.0, 0.0, 0.0)
ob_cube.rotation_euler = (6.625, 1.501, -1.168)
ob_cube.scale = (0.246, 5.794, 5.784)
ob_cube.lock_rotations_4d = False
ob_cube.empty_display_type = 'ARROWS'
ob_cube.lineart.crease_threshold = 0.0

# ---- collection membership
col_collection.objects.link(ob_cube)

# ---- scene / render settings (as saved in the file)
scene.frame_start = 1; scene.frame_end = 250; scene.frame_set(1)
scene.render.engine = 'BLENDER_EEVEE_NEXT'
scene.cycles.sampling_pattern = 'TABULATED_SOBOL'
bpy.context.view_layer.update()

# ---- added for rendering (the .blend has no active camera and no usable light): camera, sun
cam_auto = bpy.data.cameras.new('AutoCamera')
cam_auto.lens = 50.0
cam_auto.sensor_width = 36.0
cam_auto.clip_end = 1000.0
ob_auto_camera = bpy.data.objects.new('AutoCamera', cam_auto)
scene.collection.objects.link(ob_auto_camera)
ob_auto_camera.location = (35.8479, -42.866, 32.134)
ob_auto_camera.rotation_euler = (1.09748, -7.21219e-08, 0.694738)
scene.camera = ob_auto_camera
light_auto_sun = bpy.data.lights.new('AutoSun', 'SUN')
light_auto_sun.energy = 3.0
light_auto_sun.angle = 0.0523599
ob_auto_sun = bpy.data.objects.new('AutoSun', light_auto_sun)
scene.collection.objects.link(ob_auto_sun)
ob_auto_sun.rotation_euler = (0.872665, 0.174533, 0.523599)
bpy.context.view_layer.update()
